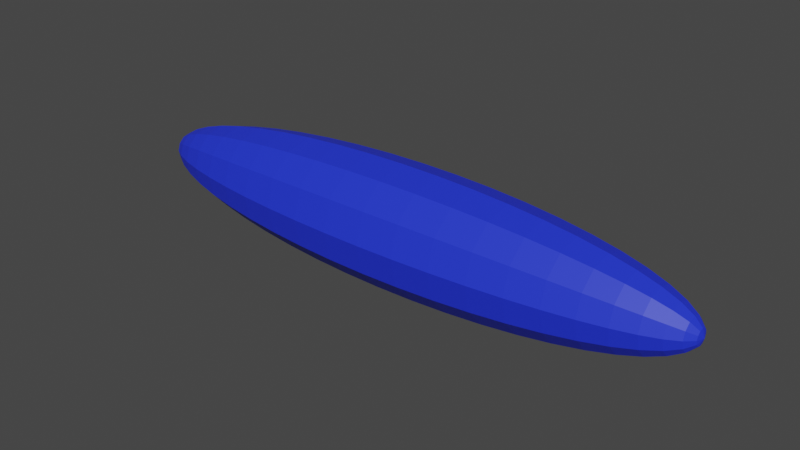 # Source: bullet_2023.09.15_22_10.blend  (saved by Blender 3.6.11; exported with 4.5.12 LTS)
import bpy
from mathutils import Matrix  # noqa: F401  (used for matrix-valued properties, if any)

bpy.ops.wm.read_factory_settings(use_empty=True)
scene = bpy.context.scene
scene.name = 'Scene'

# ---- materials (node trees are filled in below, after node groups)
mat_material_005 = bpy.data.materials.new('Material.005')
mat_material_005.use_transparent_shadow = False

# ---- material node trees
mat_material_005.use_nodes = True; mat_material_005.node_tree.nodes.clear()
_N = mat_material_005.node_tree.nodes; _L = mat_material_005.node_tree.links
n0 = _N.new('ShaderNodeBsdfPrincipled'); n0.name = 'Principled BSDF'; n0.location = (10, 300)
n0.distribution = 'GGX'
n0.subsurface_method = 'RANDOM_WALK_SKIN'
n0.inputs[0].default_value = (0.01646, 0.03629, 0.8, 1.0)
n0.inputs[3].default_value = 1.45
n0.inputs[27].default_value = (0.0, 0.0, 0.0, 1.0)
n0.inputs[28].default_value = 1.0
n1 = _N.new('ShaderNodeOutputMaterial'); n1.name = 'Material Output'; n1.location = (300, 300)
_L.new(n0.outputs[0], n1.inputs[0])
n1.is_active_output = True

# ---- world
world_world = bpy.data.worlds.new('World'); scene.world = world_world
world_world.use_nodes = True; world_world.node_tree.nodes.clear()
_N = world_world.node_tree.nodes; _L = world_world.node_tree.links
n0 = _N.new('ShaderNodeOutputWorld'); n0.name = 'World Output'; n0.location = (300, 300)
n1 = _N.new('ShaderNodeBackground'); n1.name = 'Background'; n1.location = (10, 300)
n1.inputs[0].default_value = (0.05088, 0.05088, 0.05088, 1.0)
_L.new(n1.outputs[0], n0.inputs[0])
n0.is_active_output = True
world_world.color = (0.05088, 0.05088, 0.05088)
world_world.use_sun_shadow = False
world_world.sun_shadow_jitter_overblur = 0.0

# ---- meshes
me_sphere = bpy.data.meshes.new('Sphere')
me_sphere.from_pydata([(3.531, 0.03452, 0.7304), (2.494, 0.04318, 0.882), (1.287, 0.0489, 0.9735), (-1.301, 0.05018, 0.9558), (-2.506, 0.04565, 0.8477), (4.956, 0.06853, 0.1436), (4.828, 0.1383, 0.2504), (4.617, 0.2058, 0.3529), (4.327, 0.2697, 0.4493), (3.963, 0.3291, 0.5381), (3.532, 0.3827, 0.6177), (3.039, 0.4299, 0.6867), (2.495, 0.4697, 0.7439), (1.908, 0.5014, 0.7885), (1.289, 0.5246, 0.8195), (0.6472, 0.5388, 0.8365), (-0.005491, 0.5438, 0.8392), (-0.6581, 0.5394, 0.8276), (-1.299, 0.5259, 0.8017), (-1.918, 0.5033, 0.7622), (-2.505, 0.4721, 0.7096), (-3.048, 0.4329, 0.6449), (-3.539, 0.3862, 0.5692), (-3.97, 0.333, 0.4837), (-4.333, 0.274, 0.3899), (-4.621, 0.2104, 0.2895), (-4.831, 0.1431, 0.1841), (-4.958, 0.07342, 0.07552), (4.957, 0.1138, 0.0934), (4.829, 0.2281, 0.1509), (4.618, 0.3385, 0.2058), (4.329, 0.4431, 0.2572), (3.965, 0.5402, 0.3042), (3.534, 0.628, 0.3459), (3.042, 0.705, 0.3818), (2.498, 0.77, 0.4111), (1.911, 0.8218, 0.4334), (1.291, 0.8595, 0.4483), (0.65, 0.8826, 0.4555), (-0.002682, 0.8905, 0.4549), (-0.6553, 0.8832, 0.4465), (-1.297, 0.8608, 0.4305), (-1.916, 0.8237, 0.4072), (-2.502, 0.7725, 0.3768), (-3.046, 0.708, 0.34), (-3.537, 0.6314, 0.2974), (-3.968, 0.5441, 0.2497), (-4.331, 0.4474, 0.1977), (-4.62, 0.3431, 0.1424), (-4.83, 0.2329, 0.08459), (-4.957, 0.1187, 0.02536), (4.957, 0.1279, 0.02733), (4.83, 0.2561, 0.01987), (4.62, 0.3799, 0.01208), (4.33, 0.4972, 0.004079), (3.967, 0.606, -0.003993), (3.536, 0.7044, -0.012), (3.044, 0.7908, -0.01979), (2.501, 0.8637, -0.02725), (1.914, 0.9217, -0.03424), (1.295, 0.964, -0.04065), (0.6535, 0.9898, -0.04636), (0.0008453, 0.9987, -0.05128), (-0.6518, 0.9905, -0.05532), (-1.293, 0.9653, -0.05842), (-1.913, 0.9236, -0.06051), (-2.499, 0.8661, -0.06157), (-3.043, 0.7938, -0.06157), (-3.535, 0.7079, -0.06053), (-3.966, 0.6099, -0.05844), (-4.33, 0.5015, -0.05536), (-4.619, 0.3845, -0.05133), (-4.829, 0.2609, -0.04642), (-4.957, 0.1328, -0.04072), (4.958, 0.1071, -0.03695), (4.831, 0.2148, -0.1076), (4.621, 0.3189, -0.1764), (4.332, 0.4175, -0.2422), (3.969, 0.5089, -0.3038), (3.538, 0.5917, -0.3602), (3.047, 0.6643, -0.4105), (2.504, 0.7256, -0.4537), (1.917, 0.7744, -0.4892), (1.298, 0.81, -0.5163), (0.6567, 0.8317, -0.5346), (0.004147, 0.8392, -0.5437), (-0.6485, 0.8324, -0.5436), (-1.29, 0.8113, -0.5341), (-1.91, 0.7763, -0.5155), (-2.496, 0.728, -0.4881), (-3.04, 0.6673, -0.4523), (-3.533, 0.5952, -0.4087), (-3.964, 0.5129, -0.3582), (-4.328, 0.4218, -0.3016), (-4.618, 0.3234, -0.2398), (-4.828, 0.2196, -0.1739), (-4.957, 0.112, -0.105), (4.958, 0.05693, -0.08221), (4.831, 0.1154, -0.1973), (4.622, 0.1718, -0.3091), (4.333, 0.2253, -0.4155), (3.971, 0.275, -0.5149), (3.54, 0.3199, -0.6054), (3.049, 0.3594, -0.6856), (2.505, 0.3927, -0.754), (1.919, 0.4194, -0.8096), (1.3, 0.4388, -0.8513), (0.6589, 0.4507, -0.8784), (0.006337, 0.4549, -0.8905), (-0.6463, 0.4514, -0.8874), (-1.288, 0.4401, -0.869), (-1.908, 0.4212, -0.8359), (-2.494, 0.3952, -0.7884), (-3.039, 0.3624, -0.7274), (-3.531, 0.3234, -0.6539), (-3.963, 0.2789, -0.5693), (-4.327, 0.2296, -0.475), (-4.617, 0.1764, -0.3725), (-4.828, 0.1201, -0.2636), (-4.956, 0.06183, -0.1503), (4.958, -0.009143, -0.09633), (4.831, -0.01566, -0.2253), (4.622, -0.02191, -0.3505), (4.333, -0.02778, -0.4696), (3.971, -0.03318, -0.5807), (3.54, -0.03801, -0.6819), (3.049, -0.04219, -0.7714), (2.506, -0.04565, -0.8477), (1.92, -0.04833, -0.9095), (1.301, -0.05018, -0.9558), (0.6594, -0.05117, -0.9856), (0.006829, -0.05129, -0.9987), (-0.6458, -0.05052, -0.9946), (-1.287, -0.0489, -0.9735), (-1.907, -0.04644, -0.9358), (-2.494, -0.04318, -0.882), (-3.038, -0.03918, -0.8132), (-3.531, -0.03452, -0.7304), (-3.963, -0.02926, -0.6352), (-4.327, -0.0235, -0.529), (-4.617, -0.01734, -0.4139), (-4.828, -0.01089, -0.2916), (-4.956, -0.004245, -0.1644), (-5.0, 0.00247, -0.03432), (4.958, -0.07342, -0.07552), (4.831, -0.1431, -0.1841), (4.621, -0.2104, -0.2895), (4.333, -0.274, -0.3899), (3.97, -0.333, -0.4837), (3.539, -0.3862, -0.5692), (3.048, -0.4329, -0.6449), (2.505, -0.4721, -0.7096), (1.918, -0.5033, -0.7622), (1.299, -0.5259, -0.8017), (0.6581, -0.5394, -0.8276), (0.005491, -0.5438, -0.8392), (-0.6472, -0.5388, -0.8365), (-1.289, -0.5246, -0.8195), (-1.908, -0.5014, -0.7885), (-2.495, -0.4697, -0.7439), (-3.039, -0.4299, -0.6867), (-3.532, -0.3827, -0.6177), (-3.963, -0.3291, -0.5381), (-4.327, -0.2697, -0.4493), (-4.617, -0.2058, -0.3529), (-4.828, -0.1383, -0.2504), (-4.956, -0.06853, -0.1436), (4.957, -0.1187, -0.02536), (4.83, -0.2329, -0.08459), (4.62, -0.3431, -0.1424), (4.331, -0.4474, -0.1977), (3.968, -0.5441, -0.2497), (3.537, -0.6314, -0.2974), (3.046, -0.708, -0.34), (2.502, -0.7725, -0.3768), (1.916, -0.8237, -0.4072), (1.297, -0.8608, -0.4305), (0.6553, -0.8832, -0.4465), (0.002682, -0.8905, -0.4549), (-0.65, -0.8826, -0.4555), (-1.291, -0.8595, -0.4483), (-1.911, -0.8218, -0.4334), (-2.498, -0.77, -0.4111), (-3.042, -0.705, -0.3818), (-3.534, -0.628, -0.3459), (-3.965, -0.5402, -0.3042), (-4.329, -0.4431, -0.2572), (-4.618, -0.3385, -0.2058), (-4.829, -0.2281, -0.1509), (-4.957, -0.1138, -0.0934), (5.0, -0.00247, 0.03432), (4.957, -0.1328, 0.04072), (4.829, -0.2609, 0.04642), (4.619, -0.3845, 0.05133), (4.33, -0.5015, 0.05536), (3.966, -0.6099, 0.05844), (3.535, -0.7079, 0.06053), (3.043, -0.7938, 0.06157), (2.499, -0.8661, 0.06157), (1.913, -0.9236, 0.06051), (1.293, -0.9653, 0.05842), (0.6518, -0.9905, 0.05532), (-0.0008453, -0.9987, 0.05128), (-0.6535, -0.9898, 0.04636), (-1.295, -0.964, 0.04065), (-1.914, -0.9217, 0.03424), (-2.501, -0.8637, 0.02725), (-3.044, -0.7908, 0.01979), (-3.536, -0.7044, 0.012), (-3.967, -0.606, 0.003993), (-4.33, -0.4972, -0.004079), (-4.62, -0.3799, -0.01208), (-4.83, -0.2561, -0.01987), (-4.957, -0.1279, -0.02733), (4.957, -0.112, 0.105), (4.828, -0.2196, 0.1739), (4.618, -0.3234, 0.2398), (4.328, -0.4218, 0.3016), (3.964, -0.5129, 0.3582), (3.533, -0.5952, 0.4087), (3.04, -0.6673, 0.4523), (2.496, -0.728, 0.4881), (1.91, -0.7763, 0.5155), (1.29, -0.8113, 0.5341), (0.6485, -0.8324, 0.5436), (-0.004147, -0.8392, 0.5437), (-0.6567, -0.8317, 0.5346), (-1.298, -0.81, 0.5163), (-1.917, -0.7744, 0.4892), (-2.504, -0.7256, 0.4537), (-3.047, -0.6643, 0.4105), (-3.538, -0.5917, 0.3602), (-3.969, -0.5089, 0.3038), (-4.332, -0.4175, 0.2422), (-4.621, -0.3189, 0.1764), (-4.831, -0.2148, 0.1076), (-4.958, -0.1071, 0.03695), (4.956, -0.06183, 0.1503), (4.828, -0.1201, 0.2636), (4.617, -0.1764, 0.3725), (4.327, -0.2296, 0.475), (3.963, -0.2789, 0.5693), (3.531, -0.3234, 0.6539), (3.039, -0.3624, 0.7274), (2.494, -0.3952, 0.7884), (1.908, -0.4212, 0.8359), (1.288, -0.4401, 0.869), (0.6463, -0.4514, 0.8874), (-0.006337, -0.4549, 0.8905), (-0.6589, -0.4507, 0.8784), (-1.3, -0.4388, 0.8513), (-1.919, -0.4194, 0.8096), (-2.505, -0.3927, 0.754), (-3.049, -0.3594, 0.6856), (-3.54, -0.3199, 0.6054), (-3.971, -0.275, 0.5149), (-4.333, -0.2253, 0.4155), (-4.622, -0.1718, 0.3091), (-4.831, -0.1154, 0.1973), (-4.958, -0.05693, 0.08221), (4.956, 0.004245, 0.1644), (4.828, 0.01089, 0.2916), (4.617, 0.01734, 0.4139), (4.327, 0.0235, 0.529), (3.963, 0.02926, 0.6352), (3.038, 0.03918, 0.8132), (1.907, 0.04644, 0.9358), (0.6458, 0.05052, 0.9946), (-0.006829, 0.05129, 0.9987), (-0.6594, 0.05117, 0.9856), (-1.92, 0.04833, 0.9095), (-3.049, 0.04219, 0.7714), (-3.54, 0.03801, 0.6819), (-3.971, 0.03318, 0.5807), (-4.333, 0.02778, 0.4696), (-4.622, 0.02191, 0.3505), (-4.831, 0.01566, 0.2253), (-4.958, 0.009143, 0.09633)], [], [(263, 262, 7, 8), (273, 272, 22, 23), (268, 267, 15, 16), (264, 263, 8, 9), (274, 273, 23, 24), (269, 268, 16, 17), (0, 264, 9, 10), (275, 274, 24, 25), (3, 269, 17, 18), (265, 0, 10, 11), (276, 275, 25, 26), (270, 3, 18, 19), (1, 265, 11, 12), (277, 276, 26, 27), (260, 190, 5), (4, 270, 19, 20), (266, 1, 12, 13), (143, 277, 27), (261, 260, 5, 6), (271, 4, 20, 21), (2, 266, 13, 14), (262, 261, 6, 7), (272, 271, 21, 22), (267, 2, 14, 15), (21, 20, 43, 44), (14, 13, 36, 37), (7, 6, 29, 30), (22, 21, 44, 45), (15, 14, 37, 38), (8, 7, 30, 31), (23, 22, 45, 46), (16, 15, 38, 39), (9, 8, 31, 32), (24, 23, 46, 47), (17, 16, 39, 40), (10, 9, 32, 33), (25, 24, 47, 48), (18, 17, 40, 41), (11, 10, 33, 34), (26, 25, 48, 49), (19, 18, 41, 42), (12, 11, 34, 35), (27, 26, 49, 50), (5, 190, 28), (20, 19, 42, 43), (13, 12, 35, 36), (143, 27, 50), (6, 5, 28, 29), (32, 31, 54, 55), (47, 46, 69, 70), (40, 39, 62, 63), (33, 32, 55, 56), (48, 47, 70, 71), (41, 40, 63, 64), (34, 33, 56, 57), (49, 48, 71, 72), (42, 41, 64, 65), (35, 34, 57, 58), (50, 49, 72, 73), (28, 190, 51), (43, 42, 65, 66), (36, 35, 58, 59), (143, 50, 73), (29, 28, 51, 52), (44, 43, 66, 67), (37, 36, 59, 60), (30, 29, 52, 53), (45, 44, 67, 68), (38, 37, 60, 61), (31, 30, 53, 54), (46, 45, 68, 69), (39, 38, 61, 62), (58, 57, 80, 81), (73, 72, 95, 96), (51, 190, 74), (66, 65, 88, 89), (59, 58, 81, 82), (143, 73, 96), (52, 51, 74, 75), (67, 66, 89, 90), (60, 59, 82, 83), (53, 52, 75, 76), (68, 67, 90, 91), (61, 60, 83, 84), (54, 53, 76, 77), (69, 68, 91, 92), (62, 61, 84, 85), (55, 54, 77, 78), (70, 69, 92, 93), (63, 62, 85, 86), (56, 55, 78, 79), (71, 70, 93, 94), (64, 63, 86, 87), (57, 56, 79, 80), (72, 71, 94, 95), (65, 64, 87, 88), (91, 90, 113, 114), (84, 83, 106, 107), (77, 76, 99, 100), (92, 91, 114, 115), (85, 84, 107, 108), (78, 77, 100, 101), (93, 92, 115, 116), (86, 85, 108, 109), (79, 78, 101, 102), (94, 93, 116, 117), (87, 86, 109, 110), (80, 79, 102, 103), (95, 94, 117, 118), (88, 87, 110, 111), (81, 80, 103, 104), (96, 95, 118, 119), (74, 190, 97), (89, 88, 111, 112), (82, 81, 104, 105), (143, 96, 119), (75, 74, 97, 98), (90, 89, 112, 113), (83, 82, 105, 106), (76, 75, 98, 99), (102, 101, 124, 125), (117, 116, 139, 140), (110, 109, 132, 133), (103, 102, 125, 126), (118, 117, 140, 141), (111, 110, 133, 134), (104, 103, 126, 127), (119, 118, 141, 142), (97, 190, 120), (112, 111, 134, 135), (105, 104, 127, 128), (143, 119, 142), (98, 97, 120, 121), (113, 112, 135, 136), (106, 105, 128, 129), (99, 98, 121, 122), (114, 113, 136, 137), (107, 106, 129, 130), (100, 99, 122, 123), (115, 114, 137, 138), (108, 107, 130, 131), (101, 100, 123, 124), (116, 115, 138, 139), (109, 108, 131, 132), (128, 127, 151, 152), (143, 142, 166), (121, 120, 144, 145), (136, 135, 159, 160), (129, 128, 152, 153), (122, 121, 145, 146), (137, 136, 160, 161), (130, 129, 153, 154), (123, 122, 146, 147), (138, 137, 161, 162), (131, 130, 154, 155), (124, 123, 147, 148), (139, 138, 162, 163), (132, 131, 155, 156), (125, 124, 148, 149), (140, 139, 163, 164), (133, 132, 156, 157), (126, 125, 149, 150), (141, 140, 164, 165), (134, 133, 157, 158), (127, 126, 150, 151), (142, 141, 165, 166), (120, 190, 144), (135, 134, 158, 159), (162, 161, 184, 185), (155, 154, 177, 178), (148, 147, 170, 171), (163, 162, 185, 186), (156, 155, 178, 179), (149, 148, 171, 172), (164, 163, 186, 187), (157, 156, 179, 180), (150, 149, 172, 173), (165, 164, 187, 188), (158, 157, 180, 181), (151, 150, 173, 174), (166, 165, 188, 189), (144, 190, 167), (159, 158, 181, 182), (152, 151, 174, 175), (143, 166, 189), (145, 144, 167, 168), (160, 159, 182, 183), (153, 152, 175, 176), (146, 145, 168, 169), (161, 160, 183, 184), (154, 153, 176, 177), (147, 146, 169, 170), (173, 172, 196, 197), (188, 187, 211, 212), (181, 180, 204, 205), (174, 173, 197, 198), (189, 188, 212, 213), (167, 190, 191), (182, 181, 205, 206), (175, 174, 198, 199), (143, 189, 213), (168, 167, 191, 192), (183, 182, 206, 207), (176, 175, 199, 200), (169, 168, 192, 193), (184, 183, 207, 208), (177, 176, 200, 201), (170, 169, 193, 194), (185, 184, 208, 209), (178, 177, 201, 202), (171, 170, 194, 195), (186, 185, 209, 210), (179, 178, 202, 203), (172, 171, 195, 196), (187, 186, 210, 211), (180, 179, 203, 204), (200, 199, 222, 223), (193, 192, 215, 216), (208, 207, 230, 231), (201, 200, 223, 224), (194, 193, 216, 217), (209, 208, 231, 232), (202, 201, 224, 225), (195, 194, 217, 218), (210, 209, 232, 233), (203, 202, 225, 226), (196, 195, 218, 219), (211, 210, 233, 234), (204, 203, 226, 227), (197, 196, 219, 220), (212, 211, 234, 235), (205, 204, 227, 228), (198, 197, 220, 221), (213, 212, 235, 236), (191, 190, 214), (206, 205, 228, 229), (199, 198, 221, 222), (143, 213, 236), (192, 191, 214, 215), (207, 206, 229, 230), (233, 232, 255, 256), (226, 225, 248, 249), (219, 218, 241, 242), (234, 233, 256, 257), (227, 226, 249, 250), (220, 219, 242, 243), (235, 234, 257, 258), (228, 227, 250, 251), (221, 220, 243, 244), (236, 235, 258, 259), (214, 190, 237), (229, 228, 251, 252), (222, 221, 244, 245), (143, 236, 259), (215, 214, 237, 238), (230, 229, 252, 253), (223, 222, 245, 246), (216, 215, 238, 239), (231, 230, 253, 254), (224, 223, 246, 247), (217, 216, 239, 240), (232, 231, 254, 255), (225, 224, 247, 248), (218, 217, 240, 241), (244, 243, 265, 1), (259, 258, 276, 277), (237, 190, 260), (252, 251, 270, 4), (245, 244, 1, 266), (143, 259, 277), (238, 237, 260, 261), (253, 252, 4, 271), (246, 245, 266, 2), (239, 238, 261, 262), (254, 253, 271, 272), (247, 246, 2, 267), (240, 239, 262, 263), (255, 254, 272, 273), (248, 247, 267, 268), (241, 240, 263, 264), (256, 255, 273, 274), (249, 248, 268, 269), (242, 241, 264, 0), (257, 256, 274, 275), (250, 249, 269, 3), (243, 242, 0, 265), (258, 257, 275, 276), (251, 250, 3, 270)])
_uv = me_sphere.uv_layers.new(name='UVMap')
_uv.uv.foreach_set('vector', [0.75, 0.8333, 0.75, 0.875, 0.6667, 0.875, 0.6667, 0.8333, 0.75, 0.2083, 0.75, 0.25, 0.6667, 0.25, 0.6667, 0.2083, 0.75, 0.5, 0.75, 0.5417, 0.6667, 0.5417, 0.6667, 0.5, 0.75, 0.7917, 0.75, 0.8333, 0.6667, 0.8333, 0.6667, 0.7917, 0.75, 0.1667, 0.75, 0.2083, 0.6667, 0.2083, 0.6667, 0.1667, 0.75, 0.4583, 0.75, 0.5, 0.6667, 0.5, 0.6667, 0.4583, 0.75, 0.75, 0.75, 0.7917, 0.6667, 0.7917, 0.6667, 0.75, 0.75, 0.125, 0.75, 0.1667, 0.6667, 0.1667, 0.6667, 0.125, 0.75, 0.4167, 0.75, 0.4583, 0.6667, 0.4583, 0.6667, 0.4167, 0.75, 0.7083, 0.75, 0.75, 0.6667, 0.75, 0.6667, 0.7083, 0.75, 0.08333, 0.75, 0.125, 0.6667, 0.125, 0.6667, 0.08333, 0.75, 0.375, 0.75, 0.4167, 0.6667, 0.4167, 0.6667, 0.375, 0.75, 0.6667, 0.75, 0.7083, 0.6667, 0.7083, 0.6667, 0.6667, 0.75, 0.04167, 0.75, 0.08333, 0.6667, 0.08333, 0.6667, 0.04167, 0.75, 0.9583, 0.7083, 1.0, 0.6667, 0.9583, 0.75, 0.3333, 0.75, 0.375, 0.6667, 0.375, 0.6667, 0.3333, 0.75, 0.625, 0.75, 0.6667, 0.6667, 0.6667, 0.6667, 0.625, 0.7083, 0.0, 0.75, 0.04167, 0.6667, 0.04167, 0.75, 0.9167, 0.75, 0.9583, 0.6667, 0.9583, 0.6667, 0.9167, 0.75, 0.2917, 0.75, 0.3333, 0.6667, 0.3333, 0.6667, 0.2917, 0.75, 0.5833, 0.75, 0.625, 0.6667, 0.625, 0.6667, 0.5833, 0.75, 0.875, 0.75, 0.9167, 0.6667, 0.9167, 0.6667, 0.875, 0.75, 0.25, 0.75, 0.2917, 0.6667, 0.2917, 0.6667, 0.25, 0.75, 0.5417, 0.75, 0.5833, 0.6667, 0.5833, 0.6667, 0.5417, 0.6667, 0.2917, 0.6667, 0.3333, 0.5833, 0.3333, 0.5833, 0.2917, 0.6667, 0.5833, 0.6667, 0.625, 0.5833, 0.625, 0.5833, 0.5833, 0.6667, 0.875, 0.6667, 0.9167, 0.5833, 0.9167, 0.5833, 0.875, 0.6667, 0.25, 0.6667, 0.2917, 0.5833, 0.2917, 0.5833, 0.25, 0.6667, 0.5417, 0.6667, 0.5833, 0.5833, 0.5833, 0.5833, 0.5417, 0.6667, 0.8333, 0.6667, 0.875, 0.5833, 0.875, 0.5833, 0.8333, 0.6667, 0.2083, 0.6667, 0.25, 0.5833, 0.25, 0.5833, 0.2083, 0.6667, 0.5, 0.6667, 0.5417, 0.5833, 0.5417, 0.5833, 0.5, 0.6667, 0.7917, 0.6667, 0.8333, 0.5833, 0.8333, 0.5833, 0.7917, 0.6667, 0.1667, 0.6667, 0.2083, 0.5833, 0.2083, 0.5833, 0.1667, 0.6667, 0.4583, 0.6667, 0.5, 0.5833, 0.5, 0.5833, 0.4583, 0.6667, 0.75, 0.6667, 0.7917, 0.5833, 0.7917, 0.5833, 0.75, 0.6667, 0.125, 0.6667, 0.1667, 0.5833, 0.1667, 0.5833, 0.125, 0.6667, 0.4167, 0.6667, 0.4583, 0.5833, 0.4583, 0.5833, 0.4167, 0.6667, 0.7083, 0.6667, 0.75, 0.5833, 0.75, 0.5833, 0.7083, 0.6667, 0.08333, 0.6667, 0.125, 0.5833, 0.125, 0.5833, 0.08333, 0.6667, 0.375, 0.6667, 0.4167, 0.5833, 0.4167, 0.5833, 0.375, 0.6667, 0.6667, 0.6667, 0.7083, 0.5833, 0.7083, 0.5833, 0.6667, 0.6667, 0.04167, 0.6667, 0.08333, 0.5833, 0.08333, 0.5833, 0.04167, 0.6667, 0.9583, 0.625, 1.0, 0.5833, 0.9583, 0.6667, 0.3333, 0.6667, 0.375, 0.5833, 0.375, 0.5833, 0.3333, 0.6667, 0.625, 0.6667, 0.6667, 0.5833, 0.6667, 0.5833, 0.625, 0.625, 0.0, 0.6667, 0.04167, 0.5833, 0.04167, 0.6667, 0.9167, 0.6667, 0.9583, 0.5833, 0.9583, 0.5833, 0.9167, 0.5833, 0.7917, 0.5833, 0.8333, 0.5, 0.8333, 0.5, 0.7917, 0.5833, 0.1667, 0.5833, 0.2083, 0.5, 0.2083, 0.5, 0.1667, 0.5833, 0.4583, 0.5833, 0.5, 0.5, 0.5, 0.5, 0.4583, 0.5833, 0.75, 0.5833, 0.7917, 0.5, 0.7917, 0.5, 0.75, 0.5833, 0.125, 0.5833, 0.1667, 0.5, 0.1667, 0.5, 0.125, 0.5833, 0.4167, 0.5833, 0.4583, 0.5, 0.4583, 0.5, 0.4167, 0.5833, 0.7083, 0.5833, 0.75, 0.5, 0.75, 0.5, 0.7083, 0.5833, 0.08333, 0.5833, 0.125, 0.5, 0.125, 0.5, 0.08333, 0.5833, 0.375, 0.5833, 0.4167, 0.5, 0.4167, 0.5, 0.375, 0.5833, 0.6667, 0.5833, 0.7083, 0.5, 0.7083, 0.5, 0.6667, 0.5833, 0.04167, 0.5833, 0.08333, 0.5, 0.08333, 0.5, 0.04167, 0.5833, 0.9583, 0.5417, 1.0, 0.5, 0.9583, 0.5833, 0.3333, 0.5833, 0.375, 0.5, 0.375, 0.5, 0.3333, 0.5833, 0.625, 0.5833, 0.6667, 0.5, 0.6667, 0.5, 0.625, 0.5417, 0.0, 0.5833, 0.04167, 0.5, 0.04167, 0.5833, 0.9167, 0.5833, 0.9583, 0.5, 0.9583, 0.5, 0.9167, 0.5833, 0.2917, 0.5833, 0.3333, 0.5, 0.3333, 0.5, 0.2917, 0.5833, 0.5833, 0.5833, 0.625, 0.5, 0.625, 0.5, 0.5833, 0.5833, 0.875, 0.5833, 0.9167, 0.5, 0.9167, 0.5, 0.875, 0.5833, 0.25, 0.5833, 0.2917, 0.5, 0.2917, 0.5, 0.25, 0.5833, 0.5417, 0.5833, 0.5833, 0.5, 0.5833, 0.5, 0.5417, 0.5833, 0.8333, 0.5833, 0.875, 0.5, 0.875, 0.5, 0.8333, 0.5833, 0.2083, 0.5833, 0.25, 0.5, 0.25, 0.5, 0.2083, 0.5833, 0.5, 0.5833, 0.5417, 0.5, 0.5417, 0.5, 0.5, 0.5, 0.6667, 0.5, 0.7083, 0.4167, 0.7083, 0.4167, 0.6667, 0.5, 0.04167, 0.5, 0.08333, 0.4167, 0.08333, 0.4167, 0.04167, 0.5, 0.9583, 0.4583, 1.0, 0.4167, 0.9583, 0.5, 0.3333, 0.5, 0.375, 0.4167, 0.375, 0.4167, 0.3333, 0.5, 0.625, 0.5, 0.6667, 0.4167, 0.6667, 0.4167, 0.625, 0.4583, 0.0, 0.5, 0.04167, 0.4167, 0.04167, 0.5, 0.9167, 0.5, 0.9583, 0.4167, 0.9583, 0.4167, 0.9167, 0.5, 0.2917, 0.5, 0.3333, 0.4167, 0.3333, 0.4167, 0.2917, 0.5, 0.5833, 0.5, 0.625, 0.4167, 0.625, 0.4167, 0.5833, 0.5, 0.875, 0.5, 0.9167, 0.4167, 0.9167, 0.4167, 0.875, 0.5, 0.25, 0.5, 0.2917, 0.4167, 0.2917, 0.4167, 0.25, 0.5, 0.5417, 0.5, 0.5833, 0.4167, 0.5833, 0.4167, 0.5417, 0.5, 0.8333, 0.5, 0.875, 0.4167, 0.875, 0.4167, 0.8333, 0.5, 0.2083, 0.5, 0.25, 0.4167, 0.25, 0.4167, 0.2083, 0.5, 0.5, 0.5, 0.5417, 0.4167, 0.5417, 0.4167, 0.5, 0.5, 0.7917, 0.5, 0.8333, 0.4167, 0.8333, 0.4167, 0.7917, 0.5, 0.1667, 0.5, 0.2083, 0.4167, 0.2083, 0.4167, 0.1667, 0.5, 0.4583, 0.5, 0.5, 0.4167, 0.5, 0.4167, 0.4583, 0.5, 0.75, 0.5, 0.7917, 0.4167, 0.7917, 0.4167, 0.75, 0.5, 0.125, 0.5, 0.1667, 0.4167, 0.1667, 0.4167, 0.125, 0.5, 0.4167, 0.5, 0.4583, 0.4167, 0.4583, 0.4167, 0.4167, 0.5, 0.7083, 0.5, 0.75, 0.4167, 0.75, 0.4167, 0.7083, 0.5, 0.08333, 0.5, 0.125, 0.4167, 0.125, 0.4167, 0.08333, 0.5, 0.375, 0.5, 0.4167, 0.4167, 0.4167, 0.4167, 0.375, 0.4167, 0.25, 0.4167, 0.2917, 0.3333, 0.2917, 0.3333, 0.25, 0.4167, 0.5417, 0.4167, 0.5833, 0.3333, 0.5833, 0.3333, 0.5417, 0.4167, 0.8333, 0.4167, 0.875, 0.3333, 0.875, 0.3333, 0.8333, 0.4167, 0.2083, 0.4167, 0.25, 0.3333, 0.25, 0.3333, 0.2083, 0.4167, 0.5, 0.4167, 0.5417, 0.3333, 0.5417, 0.3333, 0.5, 0.4167, 0.7917, 0.4167, 0.8333, 0.3333, 0.8333, 0.3333, 0.7917, 0.4167, 0.1667, 0.4167, 0.2083, 0.3333, 0.2083, 0.3333, 0.1667, 0.4167, 0.4583, 0.4167, 0.5, 0.3333, 0.5, 0.3333, 0.4583, 0.4167, 0.75, 0.4167, 0.7917, 0.3333, 0.7917, 0.3333, 0.75, 0.4167, 0.125, 0.4167, 0.1667, 0.3333, 0.1667, 0.3333, 0.125, 0.4167, 0.4167, 0.4167, 0.4583, 0.3333, 0.4583, 0.3333, 0.4167, 0.4167, 0.7083, 0.4167, 0.75, 0.3333, 0.75, 0.3333, 0.7083, 0.4167, 0.08333, 0.4167, 0.125, 0.3333, 0.125, 0.3333, 0.08333, 0.4167, 0.375, 0.4167, 0.4167, 0.3333, 0.4167, 0.3333, 0.375, 0.4167, 0.6667, 0.4167, 0.7083, 0.3333, 0.7083, 0.3333, 0.6667, 0.4167, 0.04167, 0.4167, 0.08333, 0.3333, 0.08333, 0.3333, 0.04167, 0.4167, 0.9583, 0.375, 1.0, 0.3333, 0.9583, 0.4167, 0.3333, 0.4167, 0.375, 0.3333, 0.375, 0.3333, 0.3333, 0.4167, 0.625, 0.4167, 0.6667, 0.3333, 0.6667, 0.3333, 0.625, 0.375, 0.0, 0.4167, 0.04167, 0.3333, 0.04167, 0.4167, 0.9167, 0.4167, 0.9583, 0.3333, 0.9583, 0.3333, 0.9167, 0.4167, 0.2917, 0.4167, 0.3333, 0.3333, 0.3333, 0.3333, 0.2917, 0.4167, 0.5833, 0.4167, 0.625, 0.3333, 0.625, 0.3333, 0.5833, 0.4167, 0.875, 0.4167, 0.9167, 0.3333, 0.9167, 0.3333, 0.875, 0.3333, 0.75, 0.3333, 0.7917, 0.25, 0.7917, 0.25, 0.75, 0.3333, 0.125, 0.3333, 0.1667, 0.25, 0.1667, 0.25, 0.125, 0.3333, 0.4167, 0.3333, 0.4583, 0.25, 0.4583, 0.25, 0.4167, 0.3333, 0.7083, 0.3333, 0.75, 0.25, 0.75, 0.25, 0.7083, 0.3333, 0.08333, 0.3333, 0.125, 0.25, 0.125, 0.25, 0.08333, 0.3333, 0.375, 0.3333, 0.4167, 0.25, 0.4167, 0.25, 0.375, 0.3333, 0.6667, 0.3333, 0.7083, 0.25, 0.7083, 0.25, 0.6667, 0.3333, 0.04167, 0.3333, 0.08333, 0.25, 0.08333, 0.25, 0.04167, 0.3333, 0.9583, 0.2917, 1.0, 0.25, 0.9583, 0.3333, 0.3333, 0.3333, 0.375, 0.25, 0.375, 0.25, 0.3333, 0.3333, 0.625, 0.3333, 0.6667, 0.25, 0.6667, 0.25, 0.625, 0.2917, 0.0, 0.3333, 0.04167, 0.25, 0.04167, 0.3333, 0.9167, 0.3333, 0.9583, 0.25, 0.9583, 0.25, 0.9167, 0.3333, 0.2917, 0.3333, 0.3333, 0.25, 0.3333, 0.25, 0.2917, 0.3333, 0.5833, 0.3333, 0.625, 0.25, 0.625, 0.25, 0.5833, 0.3333, 0.875, 0.3333, 0.9167, 0.25, 0.9167, 0.25, 0.875, 0.3333, 0.25, 0.3333, 0.2917, 0.25, 0.2917, 0.25, 0.25, 0.3333, 0.5417, 0.3333, 0.5833, 0.25, 0.5833, 0.25, 0.5417, 0.3333, 0.8333, 0.3333, 0.875, 0.25, 0.875, 0.25, 0.8333, 0.3333, 0.2083, 0.3333, 0.25, 0.25, 0.25, 0.25, 0.2083, 0.3333, 0.5, 0.3333, 0.5417, 0.25, 0.5417, 0.25, 0.5, 0.3333, 0.7917, 0.3333, 0.8333, 0.25, 0.8333, 0.25, 0.7917, 0.3333, 0.1667, 0.3333, 0.2083, 0.25, 0.2083, 0.25, 0.1667, 0.3333, 0.4583, 0.3333, 0.5, 0.25, 0.5, 0.25, 0.4583, 0.25, 0.625, 0.25, 0.6667, 0.1667, 0.6667, 0.1667, 0.625, 0.2083, 0.0, 0.25, 0.04167, 0.1667, 0.04167, 0.25, 0.9167, 0.25, 0.9583, 0.1667, 0.9583, 0.1667, 0.9167, 0.25, 0.2917, 0.25, 0.3333, 0.1667, 0.3333, 0.1667, 0.2917, 0.25, 0.5833, 0.25, 0.625, 0.1667, 0.625, 0.1667, 0.5833, 0.25, 0.875, 0.25, 0.9167, 0.1667, 0.9167, 0.1667, 0.875, 0.25, 0.25, 0.25, 0.2917, 0.1667, 0.2917, 0.1667, 0.25, 0.25, 0.5417, 0.25, 0.5833, 0.1667, 0.5833, 0.1667, 0.5417, 0.25, 0.8333, 0.25, 0.875, 0.1667, 0.875, 0.1667, 0.8333, 0.25, 0.2083, 0.25, 0.25, 0.1667, 0.25, 0.1667, 0.2083, 0.25, 0.5, 0.25, 0.5417, 0.1667, 0.5417, 0.1667, 0.5, 0.25, 0.7917, 0.25, 0.8333, 0.1667, 0.8333, 0.1667, 0.7917, 0.25, 0.1667, 0.25, 0.2083, 0.1667, 0.2083, 0.1667, 0.1667, 0.25, 0.4583, 0.25, 0.5, 0.1667, 0.5, 0.1667, 0.4583, 0.25, 0.75, 0.25, 0.7917, 0.1667, 0.7917, 0.1667, 0.75, 0.25, 0.125, 0.25, 0.1667, 0.1667, 0.1667, 0.1667, 0.125, 0.25, 0.4167, 0.25, 0.4583, 0.1667, 0.4583, 0.1667, 0.4167, 0.25, 0.7083, 0.25, 0.75, 0.1667, 0.75, 0.1667, 0.7083, 0.25, 0.08333, 0.25, 0.125, 0.1667, 0.125, 0.1667, 0.08333, 0.25, 0.375, 0.25, 0.4167, 0.1667, 0.4167, 0.1667, 0.375, 0.25, 0.6667, 0.25, 0.7083, 0.1667, 0.7083, 0.1667, 0.6667, 0.25, 0.04167, 0.25, 0.08333, 0.1667, 0.08333, 0.1667, 0.04167, 0.25, 0.9583, 0.2083, 1.0, 0.1667, 0.9583, 0.25, 0.3333, 0.25, 0.375, 0.1667, 0.375, 0.1667, 0.3333, 0.1667, 0.2083, 0.1667, 0.25, 0.08333, 0.25, 0.08333, 0.2083, 0.1667, 0.5, 0.1667, 0.5417, 0.08333, 0.5417, 0.08333, 0.5, 0.1667, 0.7917, 0.1667, 0.8333, 0.08333, 0.8333, 0.08333, 0.7917, 0.1667, 0.1667, 0.1667, 0.2083, 0.08333, 0.2083, 0.08333, 0.1667, 0.1667, 0.4583, 0.1667, 0.5, 0.08333, 0.5, 0.08333, 0.4583, 0.1667, 0.75, 0.1667, 0.7917, 0.08333, 0.7917, 0.08333, 0.75, 0.1667, 0.125, 0.1667, 0.1667, 0.08333, 0.1667, 0.08333, 0.125, 0.1667, 0.4167, 0.1667, 0.4583, 0.08333, 0.4583, 0.08333, 0.4167, 0.1667, 0.7083, 0.1667, 0.75, 0.08333, 0.75, 0.08333, 0.7083, 0.1667, 0.08333, 0.1667, 0.125, 0.08333, 0.125, 0.08333, 0.08333, 0.1667, 0.375, 0.1667, 0.4167, 0.08333, 0.4167, 0.08333, 0.375, 0.1667, 0.6667, 0.1667, 0.7083, 0.08333, 0.7083, 0.08333, 0.6667, 0.1667, 0.04167, 0.1667, 0.08333, 0.08333, 0.08333, 0.08333, 0.04167, 0.1667, 0.9583, 0.125, 1.0, 0.08333, 0.9583, 0.1667, 0.3333, 0.1667, 0.375, 0.08333, 0.375, 0.08333, 0.3333, 0.1667, 0.625, 0.1667, 0.6667, 0.08333, 0.6667, 0.08333, 0.625, 0.125, 0.0, 0.1667, 0.04167, 0.08333, 0.04167, 0.1667, 0.9167, 0.1667, 0.9583, 0.08333, 0.9583, 0.08333, 0.9167, 0.1667, 0.2917, 0.1667, 0.3333, 0.08333, 0.3333, 0.08333, 0.2917, 0.1667, 0.5833, 0.1667, 0.625, 0.08333, 0.625, 0.08333, 0.5833, 0.1667, 0.875, 0.1667, 0.9167, 0.08333, 0.9167, 0.08333, 0.875, 0.1667, 0.25, 0.1667, 0.2917, 0.08333, 0.2917, 0.08333, 0.25, 0.1667, 0.5417, 0.1667, 0.5833, 0.08333, 0.5833, 0.08333, 0.5417, 0.1667, 0.8333, 0.1667, 0.875, 0.08333, 0.875, 0.08333, 0.8333, 0.08333, 0.7083, 0.08333, 0.75, 0.0, 0.75, 0.0, 0.7083, 0.08333, 0.08333, 0.08333, 0.125, 2.98e-08, 0.125, 0.0, 0.08333, 0.08333, 0.375, 0.08333, 0.4167, 0.0, 0.4167, 2.98e-08, 0.375, 0.08333, 0.6667, 0.08333, 0.7083, 0.0, 0.7083, 0.0, 0.6667, 0.08333, 0.04167, 0.08333, 0.08333, 0.0, 0.08333, 0.0, 0.04167, 0.08333, 0.9583, 0.04167, 1.0, 0.0, 0.9583, 0.08333, 0.3333, 0.08333, 0.375, 2.98e-08, 0.375, 0.0, 0.3333, 0.08333, 0.625, 0.08333, 0.6667, 0.0, 0.6667, 2.98e-08, 0.625, 0.04167, 0.0, 0.08333, 0.04167, 0.0, 0.04167, 0.08333, 0.9167, 0.08333, 0.9583, 0.0, 0.9583, 0.0, 0.9167, 0.08333, 0.2917, 0.08333, 0.3333, 0.0, 0.3333, 0.0, 0.2917, 0.08333, 0.5833, 0.08333, 0.625, 2.98e-08, 0.625, 0.0, 0.5833, 0.08333, 0.875, 0.08333, 0.9167, 0.0, 0.9167, 2.98e-08, 0.875, 0.08333, 0.25, 0.08333, 0.2917, 0.0, 0.2917, 0.0, 0.25, 0.08333, 0.5417, 0.08333, 0.5833, 0.0, 0.5833, 0.0, 0.5417, 0.08333, 0.8333, 0.08333, 0.875, 2.98e-08, 0.875, 0.0, 0.8333, 0.08333, 0.2083, 0.08333, 0.25, 0.0, 0.25, 0.0, 0.2083, 0.08333, 0.5, 0.08333, 0.5417, 0.0, 0.5417, 0.0, 0.5, 0.08333, 0.7917, 0.08333, 0.8333, 0.0, 0.8333, 0.0, 0.7917, 0.08333, 0.1667, 0.08333, 0.2083, 0.0, 0.2083, 0.0, 0.1667, 0.08333, 0.4583, 0.08333, 0.5, 0.0, 0.5, 0.0, 0.4583, 0.08333, 0.75, 0.08333, 0.7917, 0.0, 0.7917, 0.0, 0.75, 0.08333, 0.125, 0.08333, 0.1667, 0.0, 0.1667, 2.98e-08, 0.125, 0.08333, 0.4167, 0.08333, 0.4583, 0.0, 0.4583, 0.0, 0.4167, 1.0, 0.5833, 1.0, 0.625, 0.9167, 0.625, 0.9167, 0.5833, 1.0, 0.875, 1.0, 0.9167, 0.9167, 0.9167, 0.9167, 0.875, 1.0, 0.25, 1.0, 0.2917, 0.9167, 0.2917, 0.9167, 0.25, 1.0, 0.5417, 1.0, 0.5833, 0.9167, 0.5833, 0.9167, 0.5417, 1.0, 0.8333, 1.0, 0.875, 0.9167, 0.875, 0.9167, 0.8333, 1.0, 0.2083, 1.0, 0.25, 0.9167, 0.25, 0.9167, 0.2083, 1.0, 0.5, 1.0, 0.5417, 0.9167, 0.5417, 0.9167, 0.5, 1.0, 0.7917, 1.0, 0.8333, 0.9167, 0.8333, 0.9167, 0.7917, 1.0, 0.1667, 1.0, 0.2083, 0.9167, 0.2083, 0.9167, 0.1667, 1.0, 0.4583, 1.0, 0.5, 0.9167, 0.5, 0.9167, 0.4583, 1.0, 0.75, 1.0, 0.7917, 0.9167, 0.7917, 0.9167, 0.75, 1.0, 0.125, 1.0, 0.1667, 0.9167, 0.1667, 0.9167, 0.125, 1.0, 0.4167, 1.0, 0.4583, 0.9167, 0.4583, 0.9167, 0.4167, 1.0, 0.7083, 1.0, 0.75, 0.9167, 0.75, 0.9167, 0.7083, 1.0, 0.08333, 1.0, 0.125, 0.9167, 0.125, 0.9167, 0.08333, 1.0, 0.375, 1.0, 0.4167, 0.9167, 0.4167, 0.9167, 0.375, 1.0, 0.6667, 1.0, 0.7083, 0.9167, 0.7083, 0.9167, 0.6667, 1.0, 0.04167, 1.0, 0.08333, 0.9167, 0.08333, 0.9167, 0.04167, 1.0, 0.9583, 0.9583, 1.0, 0.9167, 0.9583, 1.0, 0.3333, 1.0, 0.375, 0.9167, 0.375, 0.9167, 0.3333, 1.0, 0.625, 1.0, 0.6667, 0.9167, 0.6667, 0.9167, 0.625, 0.9583, 0.0, 1.0, 0.04167, 0.9167, 0.04167, 1.0, 0.9167, 1.0, 0.9583, 0.9167, 0.9583, 0.9167, 0.9167, 1.0, 0.2917, 1.0, 0.3333, 0.9167, 0.3333, 0.9167, 0.2917, 0.9167, 0.1667, 0.9167, 0.2083, 0.8333, 0.2083, 0.8333, 0.1667, 0.9167, 0.4583, 0.9167, 0.5, 0.8333, 0.5, 0.8333, 0.4583, 0.9167, 0.75, 0.9167, 0.7917, 0.8333, 0.7917, 0.8333, 0.75, 0.9167, 0.125, 0.9167, 0.1667, 0.8333, 0.1667, 0.8333, 0.125, 0.9167, 0.4167, 0.9167, 0.4583, 0.8333, 0.4583, 0.8333, 0.4167, 0.9167, 0.7083, 0.9167, 0.75, 0.8333, 0.75, 0.8333, 0.7083, 0.9167, 0.08333, 0.9167, 0.125, 0.8333, 0.125, 0.8333, 0.08333, 0.9167, 0.375, 0.9167, 0.4167, 0.8333, 0.4167, 0.8333, 0.375, 0.9167, 0.6667, 0.9167, 0.7083, 0.8333, 0.7083, 0.8333, 0.6667, 0.9167, 0.04167, 0.9167, 0.08333, 0.8333, 0.08333, 0.8333, 0.04167, 0.9167, 0.9583, 0.875, 1.0, 0.8333, 0.9583, 0.9167, 0.3333, 0.9167, 0.375, 0.8333, 0.375, 0.8333, 0.3333, 0.9167, 0.625, 0.9167, 0.6667, 0.8333, 0.6667, 0.8333, 0.625, 0.875, 0.0, 0.9167, 0.04167, 0.8333, 0.04167, 0.9167, 0.9167, 0.9167, 0.9583, 0.8333, 0.9583, 0.8333, 0.9167, 0.9167, 0.2917, 0.9167, 0.3333, 0.8333, 0.3333, 0.8333, 0.2917, 0.9167, 0.5833, 0.9167, 0.625, 0.8333, 0.625, 0.8333, 0.5833, 0.9167, 0.875, 0.9167, 0.9167, 0.8333, 0.9167, 0.8333, 0.875, 0.9167, 0.25, 0.9167, 0.2917, 0.8333, 0.2917, 0.8333, 0.25, 0.9167, 0.5417, 0.9167, 0.5833, 0.8333, 0.5833, 0.8333, 0.5417, 0.9167, 0.8333, 0.9167, 0.875, 0.8333, 0.875, 0.8333, 0.8333, 0.9167, 0.2083, 0.9167, 0.25, 0.8333, 0.25, 0.8333, 0.2083, 0.9167, 0.5, 0.9167, 0.5417, 0.8333, 0.5417, 0.8333, 0.5, 0.9167, 0.7917, 0.9167, 0.8333, 0.8333, 0.8333, 0.8333, 0.7917, 0.8333, 0.6667, 0.8333, 0.7083, 0.75, 0.7083, 0.75, 0.6667, 0.8333, 0.04167, 0.8333, 0.08333, 0.75, 0.08333, 0.75, 0.04167, 0.8333, 0.9583, 0.7917, 1.0, 0.75, 0.9583, 0.8333, 0.3333, 0.8333, 0.375, 0.75, 0.375, 0.75, 0.3333, 0.8333, 0.625, 0.8333, 0.6667, 0.75, 0.6667, 0.75, 0.625, 0.7917, 0.0, 0.8333, 0.04167, 0.75, 0.04167, 0.8333, 0.9167, 0.8333, 0.9583, 0.75, 0.9583, 0.75, 0.9167, 0.8333, 0.2917, 0.8333, 0.3333, 0.75, 0.3333, 0.75, 0.2917, 0.8333, 0.5833, 0.8333, 0.625, 0.75, 0.625, 0.75, 0.5833, 0.8333, 0.875, 0.8333, 0.9167, 0.75, 0.9167, 0.75, 0.875, 0.8333, 0.25, 0.8333, 0.2917, 0.75, 0.2917, 0.75, 0.25, 0.8333, 0.5417, 0.8333, 0.5833, 0.75, 0.5833, 0.75, 0.5417, 0.8333, 0.8333, 0.8333, 0.875, 0.75, 0.875, 0.75, 0.8333, 0.8333, 0.2083, 0.8333, 0.25, 0.75, 0.25, 0.75, 0.2083, 0.8333, 0.5, 0.8333, 0.5417, 0.75, 0.5417, 0.75, 0.5, 0.8333, 0.7917, 0.8333, 0.8333, 0.75, 0.8333, 0.75, 0.7917, 0.8333, 0.1667, 0.8333, 0.2083, 0.75, 0.2083, 0.75, 0.1667, 0.8333, 0.4583, 0.8333, 0.5, 0.75, 0.5, 0.75, 0.4583, 0.8333, 0.75, 0.8333, 0.7917, 0.75, 0.7917, 0.75, 0.75, 0.8333, 0.125, 0.8333, 0.1667, 0.75, 0.1667, 0.75, 0.125, 0.8333, 0.4167, 0.8333, 0.4583, 0.75, 0.4583, 0.75, 0.4167, 0.8333, 0.7083, 0.8333, 0.75, 0.75, 0.75, 0.75, 0.7083, 0.8333, 0.08333, 0.8333, 0.125, 0.75, 0.125, 0.75, 0.08333, 0.8333, 0.375, 0.8333, 0.4167, 0.75, 0.4167, 0.75, 0.375])
_uv = me_sphere.uv_layers.new(name='automap')
_uv.uv.foreach_set('vector', [0.75, 0.8333, 0.75, 0.875, 0.6667, 0.875, 0.6667, 0.8333, 0.75, 0.2083, 0.75, 0.25, 0.6667, 0.25, 0.6667, 0.2083, 0.75, 0.5, 0.75, 0.5417, 0.6667, 0.5417, 0.6667, 0.5, 0.75, 0.7917, 0.75, 0.8333, 0.6667, 0.8333, 0.6667, 0.7917, 0.75, 0.1667, 0.75, 0.2083, 0.6667, 0.2083, 0.6667, 0.1667, 0.75, 0.4583, 0.75, 0.5, 0.6667, 0.5, 0.6667, 0.4583, 0.75, 0.75, 0.75, 0.7917, 0.6667, 0.7917, 0.6667, 0.75, 0.75, 0.125, 0.75, 0.1667, 0.6667, 0.1667, 0.6667, 0.125, 0.75, 0.4167, 0.75, 0.4583, 0.6667, 0.4583, 0.6667, 0.4167, 0.75, 0.7083, 0.75, 0.75, 0.6667, 0.75, 0.6667, 0.7083, 0.75, 0.08333, 0.75, 0.125, 0.6667, 0.125, 0.6667, 0.08333, 0.75, 0.375, 0.75, 0.4167, 0.6667, 0.4167, 0.6667, 0.375, 0.75, 0.6667, 0.75, 0.7083, 0.6667, 0.7083, 0.6667, 0.6667, 0.75, 0.04167, 0.75, 0.08333, 0.6667, 0.08333, 0.6667, 0.04167, 0.75, 0.9583, 0.7083, 1.0, 0.6667, 0.9583, 0.75, 0.3333, 0.75, 0.375, 0.6667, 0.375, 0.6667, 0.3333, 0.75, 0.625, 0.75, 0.6667, 0.6667, 0.6667, 0.6667, 0.625, 0.7083, 0.0, 0.75, 0.04167, 0.6667, 0.04167, 0.75, 0.9167, 0.75, 0.9583, 0.6667, 0.9583, 0.6667, 0.9167, 0.75, 0.2917, 0.75, 0.3333, 0.6667, 0.3333, 0.6667, 0.2917, 0.75, 0.5833, 0.75, 0.625, 0.6667, 0.625, 0.6667, 0.5833, 0.75, 0.875, 0.75, 0.9167, 0.6667, 0.9167, 0.6667, 0.875, 0.75, 0.25, 0.75, 0.2917, 0.6667, 0.2917, 0.6667, 0.25, 0.75, 0.5417, 0.75, 0.5833, 0.6667, 0.5833, 0.6667, 0.5417, 0.6667, 0.2917, 0.6667, 0.3333, 0.5833, 0.3333, 0.5833, 0.2917, 0.6667, 0.5833, 0.6667, 0.625, 0.5833, 0.625, 0.5833, 0.5833, 0.6667, 0.875, 0.6667, 0.9167, 0.5833, 0.9167, 0.5833, 0.875, 0.6667, 0.25, 0.6667, 0.2917, 0.5833, 0.2917, 0.5833, 0.25, 0.6667, 0.5417, 0.6667, 0.5833, 0.5833, 0.5833, 0.5833, 0.5417, 0.6667, 0.8333, 0.6667, 0.875, 0.5833, 0.875, 0.5833, 0.8333, 0.6667, 0.2083, 0.6667, 0.25, 0.5833, 0.25, 0.5833, 0.2083, 0.6667, 0.5, 0.6667, 0.5417, 0.5833, 0.5417, 0.5833, 0.5, 0.6667, 0.7917, 0.6667, 0.8333, 0.5833, 0.8333, 0.5833, 0.7917, 0.6667, 0.1667, 0.6667, 0.2083, 0.5833, 0.2083, 0.5833, 0.1667, 0.6667, 0.4583, 0.6667, 0.5, 0.5833, 0.5, 0.5833, 0.4583, 0.6667, 0.75, 0.6667, 0.7917, 0.5833, 0.7917, 0.5833, 0.75, 0.6667, 0.125, 0.6667, 0.1667, 0.5833, 0.1667, 0.5833, 0.125, 0.6667, 0.4167, 0.6667, 0.4583, 0.5833, 0.4583, 0.5833, 0.4167, 0.6667, 0.7083, 0.6667, 0.75, 0.5833, 0.75, 0.5833, 0.7083, 0.6667, 0.08333, 0.6667, 0.125, 0.5833, 0.125, 0.5833, 0.08333, 0.6667, 0.375, 0.6667, 0.4167, 0.5833, 0.4167, 0.5833, 0.375, 0.6667, 0.6667, 0.6667, 0.7083, 0.5833, 0.7083, 0.5833, 0.6667, 0.6667, 0.04167, 0.6667, 0.08333, 0.5833, 0.08333, 0.5833, 0.04167, 0.6667, 0.9583, 0.625, 1.0, 0.5833, 0.9583, 0.6667, 0.3333, 0.6667, 0.375, 0.5833, 0.375, 0.5833, 0.3333, 0.6667, 0.625, 0.6667, 0.6667, 0.5833, 0.6667, 0.5833, 0.625, 0.625, 0.0, 0.6667, 0.04167, 0.5833, 0.04167, 0.6667, 0.9167, 0.6667, 0.9583, 0.5833, 0.9583, 0.5833, 0.9167, 0.5833, 0.7917, 0.5833, 0.8333, 0.5, 0.8333, 0.5, 0.7917, 0.5833, 0.1667, 0.5833, 0.2083, 0.5, 0.2083, 0.5, 0.1667, 0.5833, 0.4583, 0.5833, 0.5, 0.5, 0.5, 0.5, 0.4583, 0.5833, 0.75, 0.5833, 0.7917, 0.5, 0.7917, 0.5, 0.75, 0.5833, 0.125, 0.5833, 0.1667, 0.5, 0.1667, 0.5, 0.125, 0.5833, 0.4167, 0.5833, 0.4583, 0.5, 0.4583, 0.5, 0.4167, 0.5833, 0.7083, 0.5833, 0.75, 0.5, 0.75, 0.5, 0.7083, 0.5833, 0.08333, 0.5833, 0.125, 0.5, 0.125, 0.5, 0.08333, 0.5833, 0.375, 0.5833, 0.4167, 0.5, 0.4167, 0.5, 0.375, 0.5833, 0.6667, 0.5833, 0.7083, 0.5, 0.7083, 0.5, 0.6667, 0.5833, 0.04167, 0.5833, 0.08333, 0.5, 0.08333, 0.5, 0.04167, 0.5833, 0.9583, 0.5417, 1.0, 0.5, 0.9583, 0.5833, 0.3333, 0.5833, 0.375, 0.5, 0.375, 0.5, 0.3333, 0.5833, 0.625, 0.5833, 0.6667, 0.5, 0.6667, 0.5, 0.625, 0.5417, 0.0, 0.5833, 0.04167, 0.5, 0.04167, 0.5833, 0.9167, 0.5833, 0.9583, 0.5, 0.9583, 0.5, 0.9167, 0.5833, 0.2917, 0.5833, 0.3333, 0.5, 0.3333, 0.5, 0.2917, 0.5833, 0.5833, 0.5833, 0.625, 0.5, 0.625, 0.5, 0.5833, 0.5833, 0.875, 0.5833, 0.9167, 0.5, 0.9167, 0.5, 0.875, 0.5833, 0.25, 0.5833, 0.2917, 0.5, 0.2917, 0.5, 0.25, 0.5833, 0.5417, 0.5833, 0.5833, 0.5, 0.5833, 0.5, 0.5417, 0.5833, 0.8333, 0.5833, 0.875, 0.5, 0.875, 0.5, 0.8333, 0.5833, 0.2083, 0.5833, 0.25, 0.5, 0.25, 0.5, 0.2083, 0.5833, 0.5, 0.5833, 0.5417, 0.5, 0.5417, 0.5, 0.5, 0.5, 0.6667, 0.5, 0.7083, 0.4167, 0.7083, 0.4167, 0.6667, 0.5, 0.04167, 0.5, 0.08333, 0.4167, 0.08333, 0.4167, 0.04167, 0.5, 0.9583, 0.4583, 1.0, 0.4167, 0.9583, 0.5, 0.3333, 0.5, 0.375, 0.4167, 0.375, 0.4167, 0.3333, 0.5, 0.625, 0.5, 0.6667, 0.4167, 0.6667, 0.4167, 0.625, 0.4583, 0.0, 0.5, 0.04167, 0.4167, 0.04167, 0.5, 0.9167, 0.5, 0.9583, 0.4167, 0.9583, 0.4167, 0.9167, 0.5, 0.2917, 0.5, 0.3333, 0.4167, 0.3333, 0.4167, 0.2917, 0.5, 0.5833, 0.5, 0.625, 0.4167, 0.625, 0.4167, 0.5833, 0.5, 0.875, 0.5, 0.9167, 0.4167, 0.9167, 0.4167, 0.875, 0.5, 0.25, 0.5, 0.2917, 0.4167, 0.2917, 0.4167, 0.25, 0.5, 0.5417, 0.5, 0.5833, 0.4167, 0.5833, 0.4167, 0.5417, 0.5, 0.8333, 0.5, 0.875, 0.4167, 0.875, 0.4167, 0.8333, 0.5, 0.2083, 0.5, 0.25, 0.4167, 0.25, 0.4167, 0.2083, 0.5, 0.5, 0.5, 0.5417, 0.4167, 0.5417, 0.4167, 0.5, 0.5, 0.7917, 0.5, 0.8333, 0.4167, 0.8333, 0.4167, 0.7917, 0.5, 0.1667, 0.5, 0.2083, 0.4167, 0.2083, 0.4167, 0.1667, 0.5, 0.4583, 0.5, 0.5, 0.4167, 0.5, 0.4167, 0.4583, 0.5, 0.75, 0.5, 0.7917, 0.4167, 0.7917, 0.4167, 0.75, 0.5, 0.125, 0.5, 0.1667, 0.4167, 0.1667, 0.4167, 0.125, 0.5, 0.4167, 0.5, 0.4583, 0.4167, 0.4583, 0.4167, 0.4167, 0.5, 0.7083, 0.5, 0.75, 0.4167, 0.75, 0.4167, 0.7083, 0.5, 0.08333, 0.5, 0.125, 0.4167, 0.125, 0.4167, 0.08333, 0.5, 0.375, 0.5, 0.4167, 0.4167, 0.4167, 0.4167, 0.375, 0.4167, 0.25, 0.4167, 0.2917, 0.3333, 0.2917, 0.3333, 0.25, 0.4167, 0.5417, 0.4167, 0.5833, 0.3333, 0.5833, 0.3333, 0.5417, 0.4167, 0.8333, 0.4167, 0.875, 0.3333, 0.875, 0.3333, 0.8333, 0.4167, 0.2083, 0.4167, 0.25, 0.3333, 0.25, 0.3333, 0.2083, 0.4167, 0.5, 0.4167, 0.5417, 0.3333, 0.5417, 0.3333, 0.5, 0.4167, 0.7917, 0.4167, 0.8333, 0.3333, 0.8333, 0.3333, 0.7917, 0.4167, 0.1667, 0.4167, 0.2083, 0.3333, 0.2083, 0.3333, 0.1667, 0.4167, 0.4583, 0.4167, 0.5, 0.3333, 0.5, 0.3333, 0.4583, 0.4167, 0.75, 0.4167, 0.7917, 0.3333, 0.7917, 0.3333, 0.75, 0.4167, 0.125, 0.4167, 0.1667, 0.3333, 0.1667, 0.3333, 0.125, 0.4167, 0.4167, 0.4167, 0.4583, 0.3333, 0.4583, 0.3333, 0.4167, 0.4167, 0.7083, 0.4167, 0.75, 0.3333, 0.75, 0.3333, 0.7083, 0.4167, 0.08333, 0.4167, 0.125, 0.3333, 0.125, 0.3333, 0.08333, 0.4167, 0.375, 0.4167, 0.4167, 0.3333, 0.4167, 0.3333, 0.375, 0.4167, 0.6667, 0.4167, 0.7083, 0.3333, 0.7083, 0.3333, 0.6667, 0.4167, 0.04167, 0.4167, 0.08333, 0.3333, 0.08333, 0.3333, 0.04167, 0.4167, 0.9583, 0.375, 1.0, 0.3333, 0.9583, 0.4167, 0.3333, 0.4167, 0.375, 0.3333, 0.375, 0.3333, 0.3333, 0.4167, 0.625, 0.4167, 0.6667, 0.3333, 0.6667, 0.3333, 0.625, 0.375, 0.0, 0.4167, 0.04167, 0.3333, 0.04167, 0.4167, 0.9167, 0.4167, 0.9583, 0.3333, 0.9583, 0.3333, 0.9167, 0.4167, 0.2917, 0.4167, 0.3333, 0.3333, 0.3333, 0.3333, 0.2917, 0.4167, 0.5833, 0.4167, 0.625, 0.3333, 0.625, 0.3333, 0.5833, 0.4167, 0.875, 0.4167, 0.9167, 0.3333, 0.9167, 0.3333, 0.875, 0.3333, 0.75, 0.3333, 0.7917, 0.25, 0.7917, 0.25, 0.75, 0.3333, 0.125, 0.3333, 0.1667, 0.25, 0.1667, 0.25, 0.125, 0.3333, 0.4167, 0.3333, 0.4583, 0.25, 0.4583, 0.25, 0.4167, 0.3333, 0.7083, 0.3333, 0.75, 0.25, 0.75, 0.25, 0.7083, 0.3333, 0.08333, 0.3333, 0.125, 0.25, 0.125, 0.25, 0.08333, 0.3333, 0.375, 0.3333, 0.4167, 0.25, 0.4167, 0.25, 0.375, 0.3333, 0.6667, 0.3333, 0.7083, 0.25, 0.7083, 0.25, 0.6667, 0.3333, 0.04167, 0.3333, 0.08333, 0.25, 0.08333, 0.25, 0.04167, 0.3333, 0.9583, 0.2917, 1.0, 0.25, 0.9583, 0.3333, 0.3333, 0.3333, 0.375, 0.25, 0.375, 0.25, 0.3333, 0.3333, 0.625, 0.3333, 0.6667, 0.25, 0.6667, 0.25, 0.625, 0.2917, 0.0, 0.3333, 0.04167, 0.25, 0.04167, 0.3333, 0.9167, 0.3333, 0.9583, 0.25, 0.9583, 0.25, 0.9167, 0.3333, 0.2917, 0.3333, 0.3333, 0.25, 0.3333, 0.25, 0.2917, 0.3333, 0.5833, 0.3333, 0.625, 0.25, 0.625, 0.25, 0.5833, 0.3333, 0.875, 0.3333, 0.9167, 0.25, 0.9167, 0.25, 0.875, 0.3333, 0.25, 0.3333, 0.2917, 0.25, 0.2917, 0.25, 0.25, 0.3333, 0.5417, 0.3333, 0.5833, 0.25, 0.5833, 0.25, 0.5417, 0.3333, 0.8333, 0.3333, 0.875, 0.25, 0.875, 0.25, 0.8333, 0.3333, 0.2083, 0.3333, 0.25, 0.25, 0.25, 0.25, 0.2083, 0.3333, 0.5, 0.3333, 0.5417, 0.25, 0.5417, 0.25, 0.5, 0.3333, 0.7917, 0.3333, 0.8333, 0.25, 0.8333, 0.25, 0.7917, 0.3333, 0.1667, 0.3333, 0.2083, 0.25, 0.2083, 0.25, 0.1667, 0.3333, 0.4583, 0.3333, 0.5, 0.25, 0.5, 0.25, 0.4583, 0.25, 0.625, 0.25, 0.6667, 0.1667, 0.6667, 0.1667, 0.625, 0.2083, 0.0, 0.25, 0.04167, 0.1667, 0.04167, 0.25, 0.9167, 0.25, 0.9583, 0.1667, 0.9583, 0.1667, 0.9167, 0.25, 0.2917, 0.25, 0.3333, 0.1667, 0.3333, 0.1667, 0.2917, 0.25, 0.5833, 0.25, 0.625, 0.1667, 0.625, 0.1667, 0.5833, 0.25, 0.875, 0.25, 0.9167, 0.1667, 0.9167, 0.1667, 0.875, 0.25, 0.25, 0.25, 0.2917, 0.1667, 0.2917, 0.1667, 0.25, 0.25, 0.5417, 0.25, 0.5833, 0.1667, 0.5833, 0.1667, 0.5417, 0.25, 0.8333, 0.25, 0.875, 0.1667, 0.875, 0.1667, 0.8333, 0.25, 0.2083, 0.25, 0.25, 0.1667, 0.25, 0.1667, 0.2083, 0.25, 0.5, 0.25, 0.5417, 0.1667, 0.5417, 0.1667, 0.5, 0.25, 0.7917, 0.25, 0.8333, 0.1667, 0.8333, 0.1667, 0.7917, 0.25, 0.1667, 0.25, 0.2083, 0.1667, 0.2083, 0.1667, 0.1667, 0.25, 0.4583, 0.25, 0.5, 0.1667, 0.5, 0.1667, 0.4583, 0.25, 0.75, 0.25, 0.7917, 0.1667, 0.7917, 0.1667, 0.75, 0.25, 0.125, 0.25, 0.1667, 0.1667, 0.1667, 0.1667, 0.125, 0.25, 0.4167, 0.25, 0.4583, 0.1667, 0.4583, 0.1667, 0.4167, 0.25, 0.7083, 0.25, 0.75, 0.1667, 0.75, 0.1667, 0.7083, 0.25, 0.08333, 0.25, 0.125, 0.1667, 0.125, 0.1667, 0.08333, 0.25, 0.375, 0.25, 0.4167, 0.1667, 0.4167, 0.1667, 0.375, 0.25, 0.6667, 0.25, 0.7083, 0.1667, 0.7083, 0.1667, 0.6667, 0.25, 0.04167, 0.25, 0.08333, 0.1667, 0.08333, 0.1667, 0.04167, 0.25, 0.9583, 0.2083, 1.0, 0.1667, 0.9583, 0.25, 0.3333, 0.25, 0.375, 0.1667, 0.375, 0.1667, 0.3333, 0.1667, 0.2083, 0.1667, 0.25, 0.08333, 0.25, 0.08333, 0.2083, 0.1667, 0.5, 0.1667, 0.5417, 0.08333, 0.5417, 0.08333, 0.5, 0.1667, 0.7917, 0.1667, 0.8333, 0.08333, 0.8333, 0.08333, 0.7917, 0.1667, 0.1667, 0.1667, 0.2083, 0.08333, 0.2083, 0.08333, 0.1667, 0.1667, 0.4583, 0.1667, 0.5, 0.08333, 0.5, 0.08333, 0.4583, 0.1667, 0.75, 0.1667, 0.7917, 0.08333, 0.7917, 0.08333, 0.75, 0.1667, 0.125, 0.1667, 0.1667, 0.08333, 0.1667, 0.08333, 0.125, 0.1667, 0.4167, 0.1667, 0.4583, 0.08333, 0.4583, 0.08333, 0.4167, 0.1667, 0.7083, 0.1667, 0.75, 0.08333, 0.75, 0.08333, 0.7083, 0.1667, 0.08333, 0.1667, 0.125, 0.08333, 0.125, 0.08333, 0.08333, 0.1667, 0.375, 0.1667, 0.4167, 0.08333, 0.4167, 0.08333, 0.375, 0.1667, 0.6667, 0.1667, 0.7083, 0.08333, 0.7083, 0.08333, 0.6667, 0.1667, 0.04167, 0.1667, 0.08333, 0.08333, 0.08333, 0.08333, 0.04167, 0.1667, 0.9583, 0.125, 1.0, 0.08333, 0.9583, 0.1667, 0.3333, 0.1667, 0.375, 0.08333, 0.375, 0.08333, 0.3333, 0.1667, 0.625, 0.1667, 0.6667, 0.08333, 0.6667, 0.08333, 0.625, 0.125, 0.0, 0.1667, 0.04167, 0.08333, 0.04167, 0.1667, 0.9167, 0.1667, 0.9583, 0.08333, 0.9583, 0.08333, 0.9167, 0.1667, 0.2917, 0.1667, 0.3333, 0.08333, 0.3333, 0.08333, 0.2917, 0.1667, 0.5833, 0.1667, 0.625, 0.08333, 0.625, 0.08333, 0.5833, 0.1667, 0.875, 0.1667, 0.9167, 0.08333, 0.9167, 0.08333, 0.875, 0.1667, 0.25, 0.1667, 0.2917, 0.08333, 0.2917, 0.08333, 0.25, 0.1667, 0.5417, 0.1667, 0.5833, 0.08333, 0.5833, 0.08333, 0.5417, 0.1667, 0.8333, 0.1667, 0.875, 0.08333, 0.875, 0.08333, 0.8333, 0.08333, 0.7083, 0.08333, 0.75, 0.0, 0.75, 0.0, 0.7083, 0.08333, 0.08333, 0.08333, 0.125, 2.98e-08, 0.125, 0.0, 0.08333, 0.08333, 0.375, 0.08333, 0.4167, 0.0, 0.4167, 2.98e-08, 0.375, 0.08333, 0.6667, 0.08333, 0.7083, 0.0, 0.7083, 0.0, 0.6667, 0.08333, 0.04167, 0.08333, 0.08333, 0.0, 0.08333, 0.0, 0.04167, 0.08333, 0.9583, 0.04167, 1.0, 0.0, 0.9583, 0.08333, 0.3333, 0.08333, 0.375, 2.98e-08, 0.375, 0.0, 0.3333, 0.08333, 0.625, 0.08333, 0.6667, 0.0, 0.6667, 2.98e-08, 0.625, 0.04167, 0.0, 0.08333, 0.04167, 0.0, 0.04167, 0.08333, 0.9167, 0.08333, 0.9583, 0.0, 0.9583, 0.0, 0.9167, 0.08333, 0.2917, 0.08333, 0.3333, 0.0, 0.3333, 0.0, 0.2917, 0.08333, 0.5833, 0.08333, 0.625, 2.98e-08, 0.625, 0.0, 0.5833, 0.08333, 0.875, 0.08333, 0.9167, 0.0, 0.9167, 2.98e-08, 0.875, 0.08333, 0.25, 0.08333, 0.2917, 0.0, 0.2917, 0.0, 0.25, 0.08333, 0.5417, 0.08333, 0.5833, 0.0, 0.5833, 0.0, 0.5417, 0.08333, 0.8333, 0.08333, 0.875, 2.98e-08, 0.875, 0.0, 0.8333, 0.08333, 0.2083, 0.08333, 0.25, 0.0, 0.25, 0.0, 0.2083, 0.08333, 0.5, 0.08333, 0.5417, 0.0, 0.5417, 0.0, 0.5, 0.08333, 0.7917, 0.08333, 0.8333, 0.0, 0.8333, 0.0, 0.7917, 0.08333, 0.1667, 0.08333, 0.2083, 0.0, 0.2083, 0.0, 0.1667, 0.08333, 0.4583, 0.08333, 0.5, 0.0, 0.5, 0.0, 0.4583, 0.08333, 0.75, 0.08333, 0.7917, 0.0, 0.7917, 0.0, 0.75, 0.08333, 0.125, 0.08333, 0.1667, 0.0, 0.1667, 2.98e-08, 0.125, 0.08333, 0.4167, 0.08333, 0.4583, 0.0, 0.4583, 0.0, 0.4167, 1.0, 0.5833, 1.0, 0.625, 0.9167, 0.625, 0.9167, 0.5833, 1.0, 0.875, 1.0, 0.9167, 0.9167, 0.9167, 0.9167, 0.875, 1.0, 0.25, 1.0, 0.2917, 0.9167, 0.2917, 0.9167, 0.25, 1.0, 0.5417, 1.0, 0.5833, 0.9167, 0.5833, 0.9167, 0.5417, 1.0, 0.8333, 1.0, 0.875, 0.9167, 0.875, 0.9167, 0.8333, 1.0, 0.2083, 1.0, 0.25, 0.9167, 0.25, 0.9167, 0.2083, 1.0, 0.5, 1.0, 0.5417, 0.9167, 0.5417, 0.9167, 0.5, 1.0, 0.7917, 1.0, 0.8333, 0.9167, 0.8333, 0.9167, 0.7917, 1.0, 0.1667, 1.0, 0.2083, 0.9167, 0.2083, 0.9167, 0.1667, 1.0, 0.4583, 1.0, 0.5, 0.9167, 0.5, 0.9167, 0.4583, 1.0, 0.75, 1.0, 0.7917, 0.9167, 0.7917, 0.9167, 0.75, 1.0, 0.125, 1.0, 0.1667, 0.9167, 0.1667, 0.9167, 0.125, 1.0, 0.4167, 1.0, 0.4583, 0.9167, 0.4583, 0.9167, 0.4167, 1.0, 0.7083, 1.0, 0.75, 0.9167, 0.75, 0.9167, 0.7083, 1.0, 0.08333, 1.0, 0.125, 0.9167, 0.125, 0.9167, 0.08333, 1.0, 0.375, 1.0, 0.4167, 0.9167, 0.4167, 0.9167, 0.375, 1.0, 0.6667, 1.0, 0.7083, 0.9167, 0.7083, 0.9167, 0.6667, 1.0, 0.04167, 1.0, 0.08333, 0.9167, 0.08333, 0.9167, 0.04167, 1.0, 0.9583, 0.9583, 1.0, 0.9167, 0.9583, 1.0, 0.3333, 1.0, 0.375, 0.9167, 0.375, 0.9167, 0.3333, 1.0, 0.625, 1.0, 0.6667, 0.9167, 0.6667, 0.9167, 0.625, 0.9583, 0.0, 1.0, 0.04167, 0.9167, 0.04167, 1.0, 0.9167, 1.0, 0.9583, 0.9167, 0.9583, 0.9167, 0.9167, 1.0, 0.2917, 1.0, 0.3333, 0.9167, 0.3333, 0.9167, 0.2917, 0.9167, 0.1667, 0.9167, 0.2083, 0.8333, 0.2083, 0.8333, 0.1667, 0.9167, 0.4583, 0.9167, 0.5, 0.8333, 0.5, 0.8333, 0.4583, 0.9167, 0.75, 0.9167, 0.7917, 0.8333, 0.7917, 0.8333, 0.75, 0.9167, 0.125, 0.9167, 0.1667, 0.8333, 0.1667, 0.8333, 0.125, 0.9167, 0.4167, 0.9167, 0.4583, 0.8333, 0.4583, 0.8333, 0.4167, 0.9167, 0.7083, 0.9167, 0.75, 0.8333, 0.75, 0.8333, 0.7083, 0.9167, 0.08333, 0.9167, 0.125, 0.8333, 0.125, 0.8333, 0.08333, 0.9167, 0.375, 0.9167, 0.4167, 0.8333, 0.4167, 0.8333, 0.375, 0.9167, 0.6667, 0.9167, 0.7083, 0.8333, 0.7083, 0.8333, 0.6667, 0.9167, 0.04167, 0.9167, 0.08333, 0.8333, 0.08333, 0.8333, 0.04167, 0.9167, 0.9583, 0.875, 1.0, 0.8333, 0.9583, 0.9167, 0.3333, 0.9167, 0.375, 0.8333, 0.375, 0.8333, 0.3333, 0.9167, 0.625, 0.9167, 0.6667, 0.8333, 0.6667, 0.8333, 0.625, 0.875, 0.0, 0.9167, 0.04167, 0.8333, 0.04167, 0.9167, 0.9167, 0.9167, 0.9583, 0.8333, 0.9583, 0.8333, 0.9167, 0.9167, 0.2917, 0.9167, 0.3333, 0.8333, 0.3333, 0.8333, 0.2917, 0.9167, 0.5833, 0.9167, 0.625, 0.8333, 0.625, 0.8333, 0.5833, 0.9167, 0.875, 0.9167, 0.9167, 0.8333, 0.9167, 0.8333, 0.875, 0.9167, 0.25, 0.9167, 0.2917, 0.8333, 0.2917, 0.8333, 0.25, 0.9167, 0.5417, 0.9167, 0.5833, 0.8333, 0.5833, 0.8333, 0.5417, 0.9167, 0.8333, 0.9167, 0.875, 0.8333, 0.875, 0.8333, 0.8333, 0.9167, 0.2083, 0.9167, 0.25, 0.8333, 0.25, 0.8333, 0.2083, 0.9167, 0.5, 0.9167, 0.5417, 0.8333, 0.5417, 0.8333, 0.5, 0.9167, 0.7917, 0.9167, 0.8333, 0.8333, 0.8333, 0.8333, 0.7917, 0.8333, 0.6667, 0.8333, 0.7083, 0.75, 0.7083, 0.75, 0.6667, 0.8333, 0.04167, 0.8333, 0.08333, 0.75, 0.08333, 0.75, 0.04167, 0.8333, 0.9583, 0.7917, 1.0, 0.75, 0.9583, 0.8333, 0.3333, 0.8333, 0.375, 0.75, 0.375, 0.75, 0.3333, 0.8333, 0.625, 0.8333, 0.6667, 0.75, 0.6667, 0.75, 0.625, 0.7917, 0.0, 0.8333, 0.04167, 0.75, 0.04167, 0.8333, 0.9167, 0.8333, 0.9583, 0.75, 0.9583, 0.75, 0.9167, 0.8333, 0.2917, 0.8333, 0.3333, 0.75, 0.3333, 0.75, 0.2917, 0.8333, 0.5833, 0.8333, 0.625, 0.75, 0.625, 0.75, 0.5833, 0.8333, 0.875, 0.8333, 0.9167, 0.75, 0.9167, 0.75, 0.875, 0.8333, 0.25, 0.8333, 0.2917, 0.75, 0.2917, 0.75, 0.25, 0.8333, 0.5417, 0.8333, 0.5833, 0.75, 0.5833, 0.75, 0.5417, 0.8333, 0.8333, 0.8333, 0.875, 0.75, 0.875, 0.75, 0.8333, 0.8333, 0.2083, 0.8333, 0.25, 0.75, 0.25, 0.75, 0.2083, 0.8333, 0.5, 0.8333, 0.5417, 0.75, 0.5417, 0.75, 0.5, 0.8333, 0.7917, 0.8333, 0.8333, 0.75, 0.8333, 0.75, 0.7917, 0.8333, 0.1667, 0.8333, 0.2083, 0.75, 0.2083, 0.75, 0.1667, 0.8333, 0.4583, 0.8333, 0.5, 0.75, 0.5, 0.75, 0.4583, 0.8333, 0.75, 0.8333, 0.7917, 0.75, 0.7917, 0.75, 0.75, 0.8333, 0.125, 0.8333, 0.1667, 0.75, 0.1667, 0.75, 0.125, 0.8333, 0.4167, 0.8333, 0.4583, 0.75, 0.4583, 0.75, 0.4167, 0.8333, 0.7083, 0.8333, 0.75, 0.75, 0.75, 0.75, 0.7083, 0.8333, 0.08333, 0.8333, 0.125, 0.75, 0.125, 0.75, 0.08333, 0.8333, 0.375, 0.8333, 0.4167, 0.75, 0.4167, 0.75, 0.375])
_uv.active_render = True
me_sphere.materials.append(mat_material_005)
me_sphere.auto_texspace = False
me_sphere.update()

# ---- objects
ob_sphere = bpy.data.objects.new('Sphere', me_sphere)

# ---- transforms, parenting, visibility, modifiers, constraints
ob_sphere.location = (0.0, 0.0, 0.0)

# ---- collection membership
scene.collection.objects.link(ob_sphere)

# ---- scene / render settings (as saved in the file)
scene.frame_start = 1; scene.frame_end = 250; scene.frame_set(1)
scene.render.engine = 'BLENDER_EEVEE_NEXT'
scene.cycles.sampling_pattern = 'TABULATED_SOBOL'
scene.view_settings.view_transform = 'Filmic'
bpy.context.view_layer.update()

# ---- added for rendering (the .blend has no active camera and no usable light): camera, sun
cam_auto = bpy.data.cameras.new('AutoCamera')
cam_auto.lens = 50.0
cam_auto.sensor_width = 36.0
cam_auto.clip_end = 1000.0
ob_auto_camera = bpy.data.objects.new('AutoCamera', cam_auto)
scene.collection.objects.link(ob_auto_camera)
ob_auto_camera.location = (9.61406, -11.5369, 7.69125)
ob_auto_camera.rotation_euler = (1.09748, -7.21219e-08, 0.694738)
scene.camera = ob_auto_camera
light_auto_sun = bpy.data.lights.new('AutoSun', 'SUN')
light_auto_sun.energy = 3.0
light_auto_sun.angle = 0.0523599
ob_auto_sun = bpy.data.objects.new('AutoSun', light_auto_sun)
scene.collection.objects.link(ob_auto_sun)
ob_auto_sun.rotation_euler = (0.872665, 0.174533, 0.523599)
bpy.context.view_layer.update()
